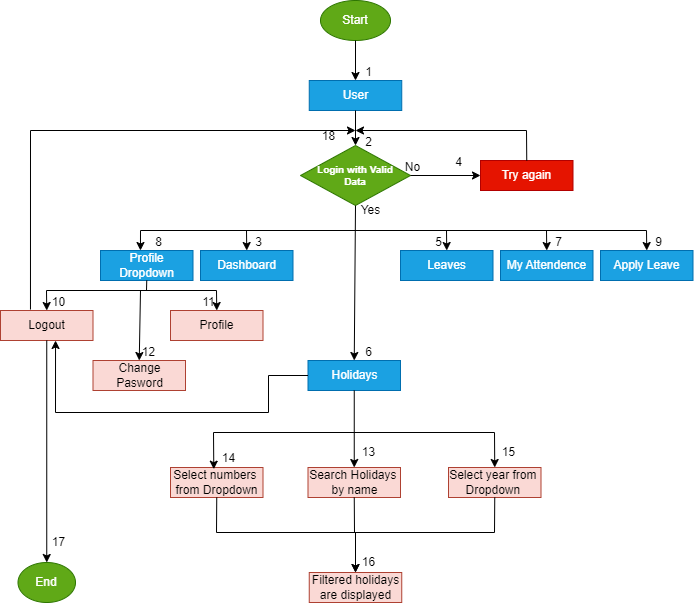

The diagram above was exported from draw.io. Its source (the exported page's mxGraphModel, read from the mxfile embedded in the PNG):
<mxGraphModel dx="723" dy="402" grid="1" gridSize="10" guides="1" tooltips="1" connect="1" arrows="1" fold="1" page="1" pageScale="1" pageWidth="850" pageHeight="1100" math="0" shadow="0">
  <root>
    <mxCell id="0" />
    <mxCell id="1" parent="0" />
    <mxCell id="EjC8pjZHH5_CDaR6jj-1-1" value="Start" style="ellipse;whiteSpace=wrap;html=1;fillColor=#60a917;fontColor=#ffffff;strokeColor=#2D7600;" vertex="1" parent="1">
      <mxGeometry x="382" y="8" width="70" height="40" as="geometry" />
    </mxCell>
    <mxCell id="EjC8pjZHH5_CDaR6jj-1-2" value="User" style="rounded=0;whiteSpace=wrap;html=1;fillColor=#1ba1e2;fontColor=#ffffff;strokeColor=#006EAF;" vertex="1" parent="1">
      <mxGeometry x="370.75" y="88" width="92.5" height="30" as="geometry" />
    </mxCell>
    <mxCell id="EjC8pjZHH5_CDaR6jj-1-3" value="&lt;h5&gt;Login with Valid&lt;br&gt;Data&lt;/h5&gt;" style="rhombus;whiteSpace=wrap;html=1;fillColor=#60a917;fontColor=#ffffff;strokeColor=#2D7600;" vertex="1" parent="1">
      <mxGeometry x="362" y="153" width="110" height="60" as="geometry" />
    </mxCell>
    <mxCell id="EjC8pjZHH5_CDaR6jj-1-4" value="Try again" style="rounded=0;whiteSpace=wrap;html=1;fillColor=#e51400;fontColor=#ffffff;strokeColor=#B20000;" vertex="1" parent="1">
      <mxGeometry x="542" y="168" width="92.5" height="30" as="geometry" />
    </mxCell>
    <mxCell id="EjC8pjZHH5_CDaR6jj-1-5" value="Holidays" style="rounded=0;whiteSpace=wrap;html=1;fillColor=#1ba1e2;fontColor=#ffffff;strokeColor=#006EAF;" vertex="1" parent="1">
      <mxGeometry x="369.5" y="368" width="92.5" height="30" as="geometry" />
    </mxCell>
    <mxCell id="EjC8pjZHH5_CDaR6jj-1-6" value="Dashboard" style="rounded=0;whiteSpace=wrap;html=1;fillColor=#1ba1e2;fontColor=#ffffff;strokeColor=#006EAF;" vertex="1" parent="1">
      <mxGeometry x="262" y="258" width="92.5" height="30" as="geometry" />
    </mxCell>
    <mxCell id="EjC8pjZHH5_CDaR6jj-1-7" value="Leaves" style="rounded=0;whiteSpace=wrap;html=1;fillColor=#1ba1e2;fontColor=#ffffff;strokeColor=#006EAF;" vertex="1" parent="1">
      <mxGeometry x="462" y="258" width="92.5" height="30" as="geometry" />
    </mxCell>
    <mxCell id="EjC8pjZHH5_CDaR6jj-1-8" value="My Attendence" style="rounded=0;whiteSpace=wrap;html=1;fillColor=#1ba1e2;fontColor=#ffffff;strokeColor=#006EAF;" vertex="1" parent="1">
      <mxGeometry x="562" y="258" width="92.5" height="30" as="geometry" />
    </mxCell>
    <mxCell id="EjC8pjZHH5_CDaR6jj-1-9" value="Profile Dropdown" style="rounded=0;whiteSpace=wrap;html=1;fillColor=#1ba1e2;fontColor=#ffffff;strokeColor=#006EAF;" vertex="1" parent="1">
      <mxGeometry x="162" y="258" width="92.5" height="30" as="geometry" />
    </mxCell>
    <mxCell id="EjC8pjZHH5_CDaR6jj-1-10" value="Apply Leave" style="rounded=0;whiteSpace=wrap;html=1;fillColor=#1ba1e2;fontColor=#ffffff;strokeColor=#006EAF;" vertex="1" parent="1">
      <mxGeometry x="662" y="258" width="92.5" height="30" as="geometry" />
    </mxCell>
    <mxCell id="EjC8pjZHH5_CDaR6jj-1-11" value="" style="endArrow=classic;html=1;rounded=0;entryX=0.5;entryY=0;entryDx=0;entryDy=0;exitX=0.5;exitY=1;exitDx=0;exitDy=0;" edge="1" parent="1" source="EjC8pjZHH5_CDaR6jj-1-1" target="EjC8pjZHH5_CDaR6jj-1-2">
      <mxGeometry width="50" height="50" relative="1" as="geometry">
        <mxPoint x="432" y="78" as="sourcePoint" />
        <mxPoint x="512" y="188" as="targetPoint" />
      </mxGeometry>
    </mxCell>
    <mxCell id="EjC8pjZHH5_CDaR6jj-1-12" value="" style="endArrow=classic;html=1;rounded=0;exitX=0.5;exitY=1;exitDx=0;exitDy=0;entryX=0.5;entryY=0;entryDx=0;entryDy=0;" edge="1" parent="1" source="EjC8pjZHH5_CDaR6jj-1-2" target="EjC8pjZHH5_CDaR6jj-1-3">
      <mxGeometry width="50" height="50" relative="1" as="geometry">
        <mxPoint x="462" y="238" as="sourcePoint" />
        <mxPoint x="512" y="188" as="targetPoint" />
      </mxGeometry>
    </mxCell>
    <mxCell id="EjC8pjZHH5_CDaR6jj-1-13" value="" style="endArrow=classic;html=1;rounded=0;exitX=0.5;exitY=1;exitDx=0;exitDy=0;entryX=0.5;entryY=0;entryDx=0;entryDy=0;" edge="1" parent="1" source="EjC8pjZHH5_CDaR6jj-1-3" target="EjC8pjZHH5_CDaR6jj-1-5">
      <mxGeometry width="50" height="50" relative="1" as="geometry">
        <mxPoint x="412" y="258" as="sourcePoint" />
        <mxPoint x="462" y="208" as="targetPoint" />
      </mxGeometry>
    </mxCell>
    <mxCell id="EjC8pjZHH5_CDaR6jj-1-14" value="" style="endArrow=classic;html=1;rounded=0;entryX=0;entryY=0.5;entryDx=0;entryDy=0;" edge="1" parent="1" source="EjC8pjZHH5_CDaR6jj-1-3" target="EjC8pjZHH5_CDaR6jj-1-4">
      <mxGeometry width="50" height="50" relative="1" as="geometry">
        <mxPoint x="502" y="218" as="sourcePoint" />
        <mxPoint x="552" y="168" as="targetPoint" />
      </mxGeometry>
    </mxCell>
    <mxCell id="EjC8pjZHH5_CDaR6jj-1-15" value="" style="endArrow=classic;html=1;rounded=0;entryX=0.5;entryY=0;entryDx=0;entryDy=0;" edge="1" parent="1" target="EjC8pjZHH5_CDaR6jj-1-6">
      <mxGeometry width="50" height="50" relative="1" as="geometry">
        <mxPoint x="417" y="238" as="sourcePoint" />
        <mxPoint x="303.25" y="258" as="targetPoint" />
        <Array as="points">
          <mxPoint x="308" y="238" />
        </Array>
      </mxGeometry>
    </mxCell>
    <mxCell id="EjC8pjZHH5_CDaR6jj-1-16" value="" style="endArrow=classic;html=1;rounded=0;entryX=0.5;entryY=0;entryDx=0;entryDy=0;" edge="1" parent="1" target="EjC8pjZHH5_CDaR6jj-1-7">
      <mxGeometry width="50" height="50" relative="1" as="geometry">
        <mxPoint x="412" y="238" as="sourcePoint" />
        <mxPoint x="502" y="188" as="targetPoint" />
        <Array as="points">
          <mxPoint x="508" y="238" />
        </Array>
      </mxGeometry>
    </mxCell>
    <mxCell id="EjC8pjZHH5_CDaR6jj-1-17" value="" style="endArrow=classic;html=1;rounded=0;entryX=0.5;entryY=0;entryDx=0;entryDy=0;" edge="1" parent="1" target="EjC8pjZHH5_CDaR6jj-1-8">
      <mxGeometry width="50" height="50" relative="1" as="geometry">
        <mxPoint x="502" y="238" as="sourcePoint" />
        <mxPoint x="452" y="98" as="targetPoint" />
        <Array as="points">
          <mxPoint x="608" y="238" />
        </Array>
      </mxGeometry>
    </mxCell>
    <mxCell id="EjC8pjZHH5_CDaR6jj-1-18" value="" style="endArrow=classic;html=1;rounded=0;entryX=0.5;entryY=0;entryDx=0;entryDy=0;" edge="1" parent="1" target="EjC8pjZHH5_CDaR6jj-1-10">
      <mxGeometry width="50" height="50" relative="1" as="geometry">
        <mxPoint x="582" y="238" as="sourcePoint" />
        <mxPoint x="702" y="198" as="targetPoint" />
        <Array as="points">
          <mxPoint x="708" y="238" />
        </Array>
      </mxGeometry>
    </mxCell>
    <mxCell id="EjC8pjZHH5_CDaR6jj-1-19" value="" style="endArrow=classic;html=1;rounded=0;entryX=0.432;entryY=0;entryDx=0;entryDy=0;entryPerimeter=0;" edge="1" parent="1" target="EjC8pjZHH5_CDaR6jj-1-9">
      <mxGeometry width="50" height="50" relative="1" as="geometry">
        <mxPoint x="322" y="238" as="sourcePoint" />
        <mxPoint x="272" y="168" as="targetPoint" />
        <Array as="points">
          <mxPoint x="202" y="238" />
        </Array>
      </mxGeometry>
    </mxCell>
    <mxCell id="EjC8pjZHH5_CDaR6jj-1-20" value="Profile" style="rounded=0;whiteSpace=wrap;html=1;fillColor=#fad9d5;strokeColor=#ae4132;" vertex="1" parent="1">
      <mxGeometry x="232" y="318" width="92.5" height="30" as="geometry" />
    </mxCell>
    <mxCell id="EjC8pjZHH5_CDaR6jj-1-21" value="Change Pasword" style="rounded=0;whiteSpace=wrap;html=1;fillColor=#fad9d5;strokeColor=#ae4132;" vertex="1" parent="1">
      <mxGeometry x="154.5" y="368" width="92.5" height="30" as="geometry" />
    </mxCell>
    <mxCell id="EjC8pjZHH5_CDaR6jj-1-22" value="Logout" style="rounded=0;whiteSpace=wrap;html=1;fillColor=#fad9d5;strokeColor=#ae4132;" vertex="1" parent="1">
      <mxGeometry x="62" y="318" width="92.5" height="30" as="geometry" />
    </mxCell>
    <mxCell id="EjC8pjZHH5_CDaR6jj-1-23" value="" style="endArrow=classic;html=1;rounded=0;exitX=0.5;exitY=1;exitDx=0;exitDy=0;entryX=0.5;entryY=0;entryDx=0;entryDy=0;" edge="1" parent="1" source="EjC8pjZHH5_CDaR6jj-1-9" target="EjC8pjZHH5_CDaR6jj-1-22">
      <mxGeometry width="50" height="50" relative="1" as="geometry">
        <mxPoint x="372" y="358" as="sourcePoint" />
        <mxPoint x="422" y="308" as="targetPoint" />
        <Array as="points">
          <mxPoint x="208" y="298" />
          <mxPoint x="108" y="298" />
        </Array>
      </mxGeometry>
    </mxCell>
    <mxCell id="EjC8pjZHH5_CDaR6jj-1-24" value="" style="endArrow=classic;html=1;rounded=0;entryX=0.5;entryY=0;entryDx=0;entryDy=0;" edge="1" parent="1" target="EjC8pjZHH5_CDaR6jj-1-20">
      <mxGeometry width="50" height="50" relative="1" as="geometry">
        <mxPoint x="202" y="298" as="sourcePoint" />
        <mxPoint x="362" y="318" as="targetPoint" />
        <Array as="points">
          <mxPoint x="278" y="298" />
        </Array>
      </mxGeometry>
    </mxCell>
    <mxCell id="EjC8pjZHH5_CDaR6jj-1-25" value="" style="endArrow=classic;html=1;rounded=0;entryX=0.5;entryY=0;entryDx=0;entryDy=0;" edge="1" parent="1" target="EjC8pjZHH5_CDaR6jj-1-21">
      <mxGeometry width="50" height="50" relative="1" as="geometry">
        <mxPoint x="202" y="298" as="sourcePoint" />
        <mxPoint x="232" y="288.0000000000001" as="targetPoint" />
      </mxGeometry>
    </mxCell>
    <mxCell id="EjC8pjZHH5_CDaR6jj-1-26" value="Yes" style="text;html=1;align=center;verticalAlign=middle;resizable=0;points=[];autosize=1;strokeColor=none;fillColor=none;" vertex="1" parent="1">
      <mxGeometry x="412" y="203" width="40" height="30" as="geometry" />
    </mxCell>
    <mxCell id="EjC8pjZHH5_CDaR6jj-1-27" value="No" style="text;html=1;align=center;verticalAlign=middle;resizable=0;points=[];autosize=1;strokeColor=none;fillColor=none;" vertex="1" parent="1">
      <mxGeometry x="454" y="160" width="40" height="30" as="geometry" />
    </mxCell>
    <mxCell id="EjC8pjZHH5_CDaR6jj-1-28" value="" style="endArrow=classic;html=1;rounded=0;exitX=0.5;exitY=0;exitDx=0;exitDy=0;" edge="1" parent="1" source="EjC8pjZHH5_CDaR6jj-1-4">
      <mxGeometry width="50" height="50" relative="1" as="geometry">
        <mxPoint x="583.25" y="168" as="sourcePoint" />
        <mxPoint x="417" y="138" as="targetPoint" />
        <Array as="points">
          <mxPoint x="588" y="138" />
        </Array>
      </mxGeometry>
    </mxCell>
    <mxCell id="EjC8pjZHH5_CDaR6jj-1-29" value="" style="endArrow=classic;html=1;rounded=0;exitX=0.324;exitY=-0.033;exitDx=0;exitDy=0;exitPerimeter=0;" edge="1" parent="1" source="EjC8pjZHH5_CDaR6jj-1-22">
      <mxGeometry width="50" height="50" relative="1" as="geometry">
        <mxPoint x="92" y="308" as="sourcePoint" />
        <mxPoint x="417" y="138" as="targetPoint" />
        <Array as="points">
          <mxPoint x="92" y="138" />
        </Array>
      </mxGeometry>
    </mxCell>
    <mxCell id="VmzqT-iEyiUK-W4GMGN5-1" value="Select numbers&amp;nbsp;&lt;br&gt;from Dropdown" style="rounded=0;whiteSpace=wrap;html=1;fillColor=#fad9d5;strokeColor=#ae4132;" vertex="1" parent="1">
      <mxGeometry x="232" y="475" width="92.5" height="30" as="geometry" />
    </mxCell>
    <mxCell id="VmzqT-iEyiUK-W4GMGN5-2" value="Search Holidays&amp;nbsp;&lt;br&gt;by name" style="rounded=0;whiteSpace=wrap;html=1;fillColor=#fad9d5;strokeColor=#ae4132;" vertex="1" parent="1">
      <mxGeometry x="369.5" y="475" width="92.5" height="30" as="geometry" />
    </mxCell>
    <mxCell id="VmzqT-iEyiUK-W4GMGN5-3" value="Select year from&amp;nbsp;&lt;br&gt;Dropdown&amp;nbsp;" style="rounded=0;whiteSpace=wrap;html=1;fillColor=#fad9d5;strokeColor=#ae4132;" vertex="1" parent="1">
      <mxGeometry x="510" y="475" width="92.5" height="30" as="geometry" />
    </mxCell>
    <mxCell id="VmzqT-iEyiUK-W4GMGN5-5" value="" style="endArrow=classic;html=1;rounded=0;exitX=0.5;exitY=1;exitDx=0;exitDy=0;" edge="1" parent="1" source="EjC8pjZHH5_CDaR6jj-1-5" target="VmzqT-iEyiUK-W4GMGN5-2">
      <mxGeometry width="50" height="50" relative="1" as="geometry">
        <mxPoint x="400" y="480" as="sourcePoint" />
        <mxPoint x="416" y="440" as="targetPoint" />
      </mxGeometry>
    </mxCell>
    <mxCell id="VmzqT-iEyiUK-W4GMGN5-7" value="" style="endArrow=classic;html=1;rounded=0;entryX=0.468;entryY=0.056;entryDx=0;entryDy=0;entryPerimeter=0;" edge="1" parent="1" target="VmzqT-iEyiUK-W4GMGN5-1">
      <mxGeometry width="50" height="50" relative="1" as="geometry">
        <mxPoint x="415" y="440" as="sourcePoint" />
        <mxPoint x="279" y="470" as="targetPoint" />
        <Array as="points">
          <mxPoint x="275" y="440" />
        </Array>
      </mxGeometry>
    </mxCell>
    <mxCell id="VmzqT-iEyiUK-W4GMGN5-8" value="" style="endArrow=classic;html=1;rounded=0;entryX=0.5;entryY=0;entryDx=0;entryDy=0;" edge="1" parent="1" target="VmzqT-iEyiUK-W4GMGN5-3">
      <mxGeometry width="50" height="50" relative="1" as="geometry">
        <mxPoint x="410" y="440" as="sourcePoint" />
        <mxPoint x="320" y="400" as="targetPoint" />
        <Array as="points">
          <mxPoint x="556" y="440" />
        </Array>
      </mxGeometry>
    </mxCell>
    <mxCell id="VmzqT-iEyiUK-W4GMGN5-9" value="Filtered holidays&lt;br&gt;are displayed" style="rounded=0;whiteSpace=wrap;html=1;fillColor=#fad9d5;strokeColor=#ae4132;" vertex="1" parent="1">
      <mxGeometry x="370.75" y="580" width="92.5" height="30" as="geometry" />
    </mxCell>
    <mxCell id="VmzqT-iEyiUK-W4GMGN5-10" value="" style="endArrow=classic;html=1;rounded=0;exitX=0.5;exitY=1;exitDx=0;exitDy=0;" edge="1" parent="1">
      <mxGeometry width="50" height="50" relative="1" as="geometry">
        <mxPoint x="278.25" y="505" as="sourcePoint" />
        <mxPoint x="417" y="580" as="targetPoint" />
        <Array as="points">
          <mxPoint x="278" y="540" />
          <mxPoint x="417" y="540" />
        </Array>
      </mxGeometry>
    </mxCell>
    <mxCell id="VmzqT-iEyiUK-W4GMGN5-12" value="" style="endArrow=classic;html=1;rounded=0;exitX=0.5;exitY=1;exitDx=0;exitDy=0;entryX=0.5;entryY=0;entryDx=0;entryDy=0;" edge="1" parent="1" source="VmzqT-iEyiUK-W4GMGN5-3" target="VmzqT-iEyiUK-W4GMGN5-9">
      <mxGeometry width="50" height="50" relative="1" as="geometry">
        <mxPoint x="400" y="550" as="sourcePoint" />
        <mxPoint x="420" y="580" as="targetPoint" />
        <Array as="points">
          <mxPoint x="556" y="540" />
          <mxPoint x="417" y="540" />
        </Array>
      </mxGeometry>
    </mxCell>
    <mxCell id="VmzqT-iEyiUK-W4GMGN5-13" value="" style="endArrow=none;html=1;rounded=0;entryX=0.5;entryY=1;entryDx=0;entryDy=0;" edge="1" parent="1" target="VmzqT-iEyiUK-W4GMGN5-2">
      <mxGeometry width="50" height="50" relative="1" as="geometry">
        <mxPoint x="430" y="540" as="sourcePoint" />
        <mxPoint x="500" y="470" as="targetPoint" />
        <Array as="points">
          <mxPoint x="416" y="540" />
        </Array>
      </mxGeometry>
    </mxCell>
    <mxCell id="TVlh-VsaY1SPdlYArqWr-1" value="End" style="ellipse;whiteSpace=wrap;html=1;fillColor=#60a917;fontColor=#ffffff;strokeColor=#2D7600;" vertex="1" parent="1">
      <mxGeometry x="79.5" y="570" width="57.5" height="40" as="geometry" />
    </mxCell>
    <mxCell id="TVlh-VsaY1SPdlYArqWr-2" value="" style="endArrow=classic;html=1;rounded=0;entryX=0.5;entryY=0;entryDx=0;entryDy=0;exitX=0.5;exitY=1;exitDx=0;exitDy=0;" edge="1" parent="1" source="EjC8pjZHH5_CDaR6jj-1-22" target="TVlh-VsaY1SPdlYArqWr-1">
      <mxGeometry width="50" height="50" relative="1" as="geometry">
        <mxPoint x="410" y="500" as="sourcePoint" />
        <mxPoint x="460" y="450" as="targetPoint" />
      </mxGeometry>
    </mxCell>
    <mxCell id="TVlh-VsaY1SPdlYArqWr-3" value="" style="endArrow=classic;html=1;rounded=0;exitX=0;exitY=0.5;exitDx=0;exitDy=0;entryX=0.595;entryY=1;entryDx=0;entryDy=0;entryPerimeter=0;" edge="1" parent="1" source="EjC8pjZHH5_CDaR6jj-1-5" target="EjC8pjZHH5_CDaR6jj-1-22">
      <mxGeometry width="50" height="50" relative="1" as="geometry">
        <mxPoint x="410" y="500" as="sourcePoint" />
        <mxPoint x="460" y="450" as="targetPoint" />
        <Array as="points">
          <mxPoint x="330" y="383" />
          <mxPoint x="330" y="420" />
          <mxPoint x="117" y="420" />
        </Array>
      </mxGeometry>
    </mxCell>
    <mxCell id="Tndu7VhN_JakGcToIoWB-1" value="1" style="text;html=1;align=center;verticalAlign=middle;resizable=0;points=[];autosize=1;strokeColor=none;fillColor=none;" vertex="1" parent="1">
      <mxGeometry x="415" y="65" width="30" height="30" as="geometry" />
    </mxCell>
    <mxCell id="Tndu7VhN_JakGcToIoWB-2" value="2" style="text;html=1;align=center;verticalAlign=middle;resizable=0;points=[];autosize=1;strokeColor=none;fillColor=none;" vertex="1" parent="1">
      <mxGeometry x="415" y="135" width="30" height="30" as="geometry" />
    </mxCell>
    <mxCell id="Tndu7VhN_JakGcToIoWB-3" value="4" style="text;html=1;align=center;verticalAlign=middle;resizable=0;points=[];autosize=1;strokeColor=none;fillColor=none;" vertex="1" parent="1">
      <mxGeometry x="505" y="155" width="30" height="30" as="geometry" />
    </mxCell>
    <mxCell id="Tndu7VhN_JakGcToIoWB-4" value="3" style="text;html=1;align=center;verticalAlign=middle;resizable=0;points=[];autosize=1;strokeColor=none;fillColor=none;" vertex="1" parent="1">
      <mxGeometry x="305" y="235" width="30" height="30" as="geometry" />
    </mxCell>
    <mxCell id="G27ufs5jTQR9pqwvt08i-1" value="5" style="text;html=1;align=center;verticalAlign=middle;resizable=0;points=[];autosize=1;strokeColor=none;fillColor=none;" vertex="1" parent="1">
      <mxGeometry x="485" y="235" width="30" height="30" as="geometry" />
    </mxCell>
    <mxCell id="E0ljvJW95ZyQCrNrGfSs-1" value="6" style="text;html=1;align=center;verticalAlign=middle;resizable=0;points=[];autosize=1;strokeColor=none;fillColor=none;" vertex="1" parent="1">
      <mxGeometry x="415" y="345" width="30" height="30" as="geometry" />
    </mxCell>
    <mxCell id="9kwZ3HtA98c7oA3SNpvu-1" value="7" style="text;html=1;align=center;verticalAlign=middle;resizable=0;points=[];autosize=1;strokeColor=none;fillColor=none;" vertex="1" parent="1">
      <mxGeometry x="605" y="235" width="30" height="30" as="geometry" />
    </mxCell>
    <mxCell id="UYMtt40uVCLhBCrc0NS6-3" value="8" style="text;html=1;align=center;verticalAlign=middle;resizable=0;points=[];autosize=1;strokeColor=none;fillColor=none;" vertex="1" parent="1">
      <mxGeometry x="205" y="235" width="30" height="30" as="geometry" />
    </mxCell>
    <mxCell id="UYMtt40uVCLhBCrc0NS6-5" value="9" style="text;html=1;align=center;verticalAlign=middle;resizable=0;points=[];autosize=1;strokeColor=none;fillColor=none;" vertex="1" parent="1">
      <mxGeometry x="705" y="235" width="30" height="30" as="geometry" />
    </mxCell>
    <mxCell id="gbfiDI_ZmI6xCkyOqyFJ-1" value="10" style="text;html=1;align=center;verticalAlign=middle;resizable=0;points=[];autosize=1;strokeColor=none;fillColor=none;" vertex="1" parent="1">
      <mxGeometry x="100" y="295" width="40" height="30" as="geometry" />
    </mxCell>
    <mxCell id="gbfiDI_ZmI6xCkyOqyFJ-2" value="11" style="text;html=1;align=center;verticalAlign=middle;resizable=0;points=[];autosize=1;strokeColor=none;fillColor=none;" vertex="1" parent="1">
      <mxGeometry x="250" y="295" width="40" height="30" as="geometry" />
    </mxCell>
    <mxCell id="gbfiDI_ZmI6xCkyOqyFJ-3" value="12" style="text;html=1;align=center;verticalAlign=middle;resizable=0;points=[];autosize=1;strokeColor=none;fillColor=none;" vertex="1" parent="1">
      <mxGeometry x="190" y="345" width="40" height="30" as="geometry" />
    </mxCell>
    <mxCell id="gbfiDI_ZmI6xCkyOqyFJ-4" value="13" style="text;html=1;align=center;verticalAlign=middle;resizable=0;points=[];autosize=1;strokeColor=none;fillColor=none;" vertex="1" parent="1">
      <mxGeometry x="410" y="445" width="40" height="30" as="geometry" />
    </mxCell>
    <mxCell id="gbfiDI_ZmI6xCkyOqyFJ-5" value="14" style="text;html=1;align=center;verticalAlign=middle;resizable=0;points=[];autosize=1;strokeColor=none;fillColor=none;" vertex="1" parent="1">
      <mxGeometry x="270" y="451" width="40" height="30" as="geometry" />
    </mxCell>
    <mxCell id="gbfiDI_ZmI6xCkyOqyFJ-6" value="15" style="text;html=1;align=center;verticalAlign=middle;resizable=0;points=[];autosize=1;strokeColor=none;fillColor=none;" vertex="1" parent="1">
      <mxGeometry x="550" y="445" width="40" height="30" as="geometry" />
    </mxCell>
    <mxCell id="gbfiDI_ZmI6xCkyOqyFJ-7" value="16" style="text;html=1;align=center;verticalAlign=middle;resizable=0;points=[];autosize=1;strokeColor=none;fillColor=none;" vertex="1" parent="1">
      <mxGeometry x="410" y="555" width="40" height="30" as="geometry" />
    </mxCell>
    <mxCell id="gbfiDI_ZmI6xCkyOqyFJ-8" value="17" style="text;html=1;align=center;verticalAlign=middle;resizable=0;points=[];autosize=1;strokeColor=none;fillColor=none;" vertex="1" parent="1">
      <mxGeometry x="100" y="535" width="40" height="30" as="geometry" />
    </mxCell>
    <mxCell id="gbfiDI_ZmI6xCkyOqyFJ-9" value="18" style="text;html=1;align=center;verticalAlign=middle;resizable=0;points=[];autosize=1;strokeColor=none;fillColor=none;" vertex="1" parent="1">
      <mxGeometry x="370" y="129" width="40" height="30" as="geometry" />
    </mxCell>
  </root>
</mxGraphModel>